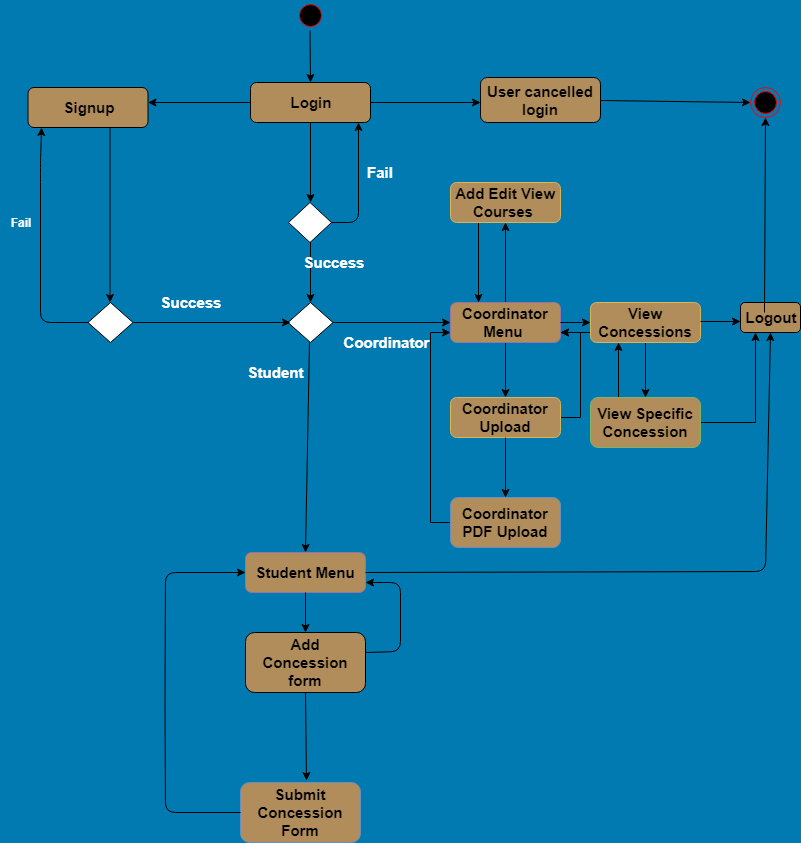

The diagram above was exported from draw.io. Its source (the exported page's mxGraphModel, read from the mxfile embedded in the PNG):
<mxGraphModel dx="698" dy="359" grid="1" gridSize="10" guides="1" tooltips="1" connect="1" arrows="1" fold="1" page="1" pageScale="1" pageWidth="850" pageHeight="1100" background="#007AB0" math="0" shadow="0">
  <root>
    <mxCell id="0" />
    <mxCell id="1" parent="0" />
    <mxCell id="4" value="" style="endArrow=classic;html=1;entryX=0.5;entryY=0;" parent="1" source="12" target="5" edge="1">
      <mxGeometry width="50" height="50" relative="1" as="geometry">
        <mxPoint x="380" y="50" as="sourcePoint" />
        <mxPoint x="425" y="100" as="targetPoint" />
      </mxGeometry>
    </mxCell>
    <mxCell id="5" value="&lt;b&gt;&lt;font style=&quot;font-size: 15px&quot;&gt;Login&lt;/font&gt;&lt;/b&gt;" style="rounded=1;whiteSpace=wrap;html=1;fillColor=#B18D5B;" parent="1" vertex="1">
      <mxGeometry x="290" y="110" width="120" height="40" as="geometry" />
    </mxCell>
    <mxCell id="6" value="&lt;b&gt;&lt;font style=&quot;font-size: 15px&quot;&gt;User cancelled login&lt;/font&gt;&lt;/b&gt;" style="rounded=1;whiteSpace=wrap;html=1;fillColor=#B18D5B;" parent="1" vertex="1">
      <mxGeometry x="520" y="105" width="120" height="45" as="geometry" />
    </mxCell>
    <mxCell id="10" value="" style="endArrow=classic;html=1;exitX=1;exitY=0.5;" parent="1" source="5" edge="1">
      <mxGeometry width="50" height="50" relative="1" as="geometry">
        <mxPoint x="490" y="130" as="sourcePoint" />
        <mxPoint x="520" y="130" as="targetPoint" />
      </mxGeometry>
    </mxCell>
    <mxCell id="11" value="" style="ellipse;html=1;shape=endState;fillColor=#000000;strokeColor=#ff0000;" parent="1" vertex="1">
      <mxGeometry x="790" y="115" width="30" height="30" as="geometry" />
    </mxCell>
    <mxCell id="12" value="" style="ellipse;html=1;shape=startState;fillColor=#000000;strokeColor=#ff0000;" parent="1" vertex="1">
      <mxGeometry x="334.5" y="28" width="30" height="30" as="geometry" />
    </mxCell>
    <mxCell id="15" value="" style="endArrow=classic;html=1;exitX=1;exitY=0.5;entryX=0;entryY=0.5;" parent="1" source="6" target="11" edge="1">
      <mxGeometry width="50" height="50" relative="1" as="geometry">
        <mxPoint x="680" y="130" as="sourcePoint" />
        <mxPoint x="740" y="130" as="targetPoint" />
      </mxGeometry>
    </mxCell>
    <mxCell id="19" value="" style="endArrow=classic;html=1;entryX=0.5;entryY=0;exitX=0.5;exitY=1;" parent="1" source="5" target="23" edge="1">
      <mxGeometry width="50" height="50" relative="1" as="geometry">
        <mxPoint x="360" y="160" as="sourcePoint" />
        <mxPoint x="360" y="225.5" as="targetPoint" />
      </mxGeometry>
    </mxCell>
    <mxCell id="20" value="" style="endArrow=classic;html=1;" parent="1" edge="1">
      <mxGeometry width="50" height="50" relative="1" as="geometry">
        <mxPoint x="290" y="130" as="sourcePoint" />
        <mxPoint x="187.5" y="130" as="targetPoint" />
      </mxGeometry>
    </mxCell>
    <mxCell id="22" value="&lt;b&gt;&lt;font style=&quot;font-size: 15px&quot;&gt;Signup&lt;/font&gt;&lt;/b&gt;" style="rounded=1;whiteSpace=wrap;html=1;fillColor=#B18D5B;" parent="1" vertex="1">
      <mxGeometry x="67.5" y="115" width="120" height="40" as="geometry" />
    </mxCell>
    <mxCell id="23" value="" style="rhombus;whiteSpace=wrap;html=1;fillColor=#ffffff;strokeColor=#000000;" parent="1" vertex="1">
      <mxGeometry x="328" y="230" width="43" height="40" as="geometry" />
    </mxCell>
    <mxCell id="27" value="" style="endArrow=classic;html=1;entryX=0.9;entryY=1;entryPerimeter=0;" parent="1" source="23" target="5" edge="1">
      <mxGeometry width="50" height="50" relative="1" as="geometry">
        <mxPoint x="380" y="250" as="sourcePoint" />
        <mxPoint x="398" y="190" as="targetPoint" />
        <Array as="points">
          <mxPoint x="398" y="250" />
        </Array>
      </mxGeometry>
    </mxCell>
    <mxCell id="30" value="&lt;font color=&quot;#ffffff&quot; size=&quot;1&quot;&gt;&lt;b style=&quot;font-size: 15px&quot;&gt;Fail&lt;/b&gt;&lt;/font&gt;" style="text;html=1;strokeColor=none;fillColor=none;align=center;verticalAlign=middle;whiteSpace=wrap;rounded=0;" parent="1" vertex="1">
      <mxGeometry x="400" y="190" width="40" height="20" as="geometry" />
    </mxCell>
    <mxCell id="31" value="" style="endArrow=classic;html=1;entryX=0.5;entryY=0;exitX=0.5;exitY=1;" parent="1" source="23" target="33" edge="1">
      <mxGeometry width="50" height="50" relative="1" as="geometry">
        <mxPoint x="360" y="290" as="sourcePoint" />
        <mxPoint x="360" y="330" as="targetPoint" />
      </mxGeometry>
    </mxCell>
    <mxCell id="32" value="&lt;font color=&quot;#ffffff&quot; size=&quot;1&quot;&gt;&lt;b style=&quot;font-size: 15px&quot;&gt;Success&lt;/b&gt;&lt;/font&gt;" style="text;html=1;strokeColor=none;fillColor=none;align=center;verticalAlign=middle;whiteSpace=wrap;rounded=0;" parent="1" vertex="1">
      <mxGeometry x="352.5" y="280" width="40" height="20" as="geometry" />
    </mxCell>
    <mxCell id="33" value="" style="rhombus;whiteSpace=wrap;html=1;fillColor=#ffffff;strokeColor=#000000;" parent="1" vertex="1">
      <mxGeometry x="327.5" y="330" width="45" height="40" as="geometry" />
    </mxCell>
    <mxCell id="34" value="" style="endArrow=classic;html=1;exitX=1;exitY=0.5;entryX=0;entryY=0.5;" parent="1" target="81" edge="1">
      <mxGeometry width="50" height="50" relative="1" as="geometry">
        <mxPoint x="372.5" y="350" as="sourcePoint" />
        <mxPoint x="494.5" y="350.5" as="targetPoint" />
      </mxGeometry>
    </mxCell>
    <mxCell id="35" value="&lt;font color=&quot;#ffffff&quot; size=&quot;1&quot;&gt;&lt;b style=&quot;font-size: 15px&quot;&gt;Coordinator&lt;/b&gt;&lt;/font&gt;" style="text;html=1;strokeColor=none;fillColor=none;align=center;verticalAlign=middle;whiteSpace=wrap;rounded=0;" parent="1" vertex="1">
      <mxGeometry x="405" y="360" width="40" height="20" as="geometry" />
    </mxCell>
    <mxCell id="106" style="edgeStyle=orthogonalEdgeStyle;rounded=0;html=1;exitX=0;exitY=0.75;entryX=1;entryY=0.75;jettySize=auto;orthogonalLoop=1;" parent="1" source="36" target="81" edge="1">
      <mxGeometry relative="1" as="geometry" />
    </mxCell>
    <mxCell id="108" value="" style="edgeStyle=orthogonalEdgeStyle;rounded=0;html=1;jettySize=auto;orthogonalLoop=1;" parent="1" source="36" target="107" edge="1">
      <mxGeometry relative="1" as="geometry" />
    </mxCell>
    <mxCell id="36" value="&lt;b&gt;&lt;font style=&quot;font-size: 15px&quot;&gt;View Concessions&lt;/font&gt;&lt;/b&gt;" style="rounded=1;whiteSpace=wrap;html=1;fillColor=#B18D5B;strokeColor=#d6b656;" parent="1" vertex="1">
      <mxGeometry x="630" y="330" width="110" height="40" as="geometry" />
    </mxCell>
    <mxCell id="113" style="edgeStyle=orthogonalEdgeStyle;rounded=0;html=1;exitX=0.25;exitY=0;entryX=0.25;entryY=1;jettySize=auto;orthogonalLoop=1;" parent="1" source="107" target="36" edge="1">
      <mxGeometry relative="1" as="geometry" />
    </mxCell>
    <mxCell id="114" style="edgeStyle=orthogonalEdgeStyle;rounded=0;html=1;exitX=1;exitY=0.5;entryX=0.25;entryY=1;jettySize=auto;orthogonalLoop=1;" parent="1" source="107" target="50" edge="1">
      <mxGeometry relative="1" as="geometry" />
    </mxCell>
    <mxCell id="107" value="&lt;b&gt;&lt;font style=&quot;font-size: 15px&quot;&gt;View Specific Concession&lt;/font&gt;&lt;/b&gt;" style="rounded=1;whiteSpace=wrap;html=1;fillColor=#B18D5B;strokeColor=#82b366;" parent="1" vertex="1">
      <mxGeometry x="630" y="425" width="110" height="50" as="geometry" />
    </mxCell>
    <mxCell id="38" value="" style="endArrow=classic;html=1;entryX=0.5;entryY=0;" parent="1" target="89" edge="1">
      <mxGeometry width="50" height="50" relative="1" as="geometry">
        <mxPoint x="349" y="370" as="sourcePoint" />
        <mxPoint x="349" y="430" as="targetPoint" />
      </mxGeometry>
    </mxCell>
    <mxCell id="40" value="&lt;font color=&quot;#ffffff&quot; size=&quot;1&quot;&gt;&lt;b style=&quot;font-size: 15px&quot;&gt;Student&lt;/b&gt;&lt;/font&gt;" style="text;html=1;strokeColor=none;fillColor=none;align=center;verticalAlign=middle;whiteSpace=wrap;rounded=0;" parent="1" vertex="1">
      <mxGeometry x="294.5" y="390" width="40" height="20" as="geometry" />
    </mxCell>
    <mxCell id="42" value="&lt;b&gt;&lt;font style=&quot;font-size: 15px&quot;&gt;Add Concession form&lt;/font&gt;&lt;/b&gt;" style="rounded=1;whiteSpace=wrap;html=1;fillColor=#B18D5B;" parent="1" vertex="1">
      <mxGeometry x="285" y="660" width="120" height="60" as="geometry" />
    </mxCell>
    <mxCell id="89" value="&lt;b&gt;&lt;font style=&quot;font-size: 15px&quot;&gt;Student Menu&lt;/font&gt;&lt;/b&gt;" style="rounded=1;whiteSpace=wrap;html=1;fillColor=#B18D5B;strokeColor=#9673a6;" parent="1" vertex="1">
      <mxGeometry x="285" y="580" width="120" height="40" as="geometry" />
    </mxCell>
    <mxCell id="44" value="&lt;b&gt;&lt;font style=&quot;font-size: 15px&quot;&gt;Submit Concession Form&lt;/font&gt;&lt;/b&gt;" style="rounded=1;whiteSpace=wrap;html=1;fillColor=#B18D5B;strokeColor=#6c8ebf;" parent="1" vertex="1">
      <mxGeometry x="280" y="810" width="120" height="60" as="geometry" />
    </mxCell>
    <mxCell id="50" value="&lt;b&gt;&lt;font style=&quot;font-size: 15px&quot;&gt;Logout&lt;/font&gt;&lt;/b&gt;" style="rounded=1;whiteSpace=wrap;html=1;fillColor=#B18D5B;" parent="1" vertex="1">
      <mxGeometry x="780" y="330" width="60" height="30" as="geometry" />
    </mxCell>
    <mxCell id="51" value="" style="endArrow=classic;html=1;exitX=1;exitY=0.5;entryX=0.5;entryY=1;" parent="1" target="11" edge="1">
      <mxGeometry width="50" height="50" relative="1" as="geometry">
        <mxPoint x="804" y="340" as="sourcePoint" />
        <mxPoint x="804" y="220" as="targetPoint" />
      </mxGeometry>
    </mxCell>
    <mxCell id="52" value="" style="endArrow=classic;html=1;exitX=1;exitY=0.475;exitPerimeter=0;" parent="1" source="36" edge="1">
      <mxGeometry width="50" height="50" relative="1" as="geometry">
        <mxPoint x="750" y="349" as="sourcePoint" />
        <mxPoint x="780" y="349" as="targetPoint" />
      </mxGeometry>
    </mxCell>
    <mxCell id="53" value="" style="endArrow=classic;html=1;entryX=0.5;entryY=1;exitX=1;exitY=0.5;" parent="1" source="89" target="50" edge="1">
      <mxGeometry width="50" height="50" relative="1" as="geometry">
        <mxPoint x="420" y="599" as="sourcePoint" />
        <mxPoint x="805" y="510" as="targetPoint" />
        <Array as="points">
          <mxPoint x="805" y="599" />
        </Array>
      </mxGeometry>
    </mxCell>
    <mxCell id="54" value="" style="endArrow=classic;html=1;exitX=1;exitY=0.5;" parent="1" edge="1">
      <mxGeometry width="50" height="50" relative="1" as="geometry">
        <mxPoint x="149.5" y="155" as="sourcePoint" />
        <mxPoint x="149.5" y="330" as="targetPoint" />
      </mxGeometry>
    </mxCell>
    <mxCell id="55" value="" style="rhombus;whiteSpace=wrap;html=1;fillColor=#ffffff;strokeColor=#000000;" parent="1" vertex="1">
      <mxGeometry x="127.5" y="330" width="45" height="40" as="geometry" />
    </mxCell>
    <mxCell id="56" value="" style="endArrow=classic;html=1;exitX=1;exitY=0.5;" parent="1" source="55" edge="1">
      <mxGeometry width="50" height="50" relative="1" as="geometry">
        <mxPoint x="232.5" y="350" as="sourcePoint" />
        <mxPoint x="330" y="350" as="targetPoint" />
        <Array as="points">
          <mxPoint x="330" y="350" />
        </Array>
      </mxGeometry>
    </mxCell>
    <mxCell id="57" value="&lt;font color=&quot;#ffffff&quot; size=&quot;1&quot;&gt;&lt;b style=&quot;font-size: 15px&quot;&gt;Success&lt;/b&gt;&lt;/font&gt;" style="text;html=1;strokeColor=none;fillColor=none;align=center;verticalAlign=middle;whiteSpace=wrap;rounded=0;" parent="1" vertex="1">
      <mxGeometry x="210" y="320" width="40" height="20" as="geometry" />
    </mxCell>
    <mxCell id="59" value="" style="endArrow=classic;html=1;exitX=0;exitY=0.5;entryX=0.113;entryY=1;entryPerimeter=0;" parent="1" source="55" target="22" edge="1">
      <mxGeometry width="50" height="50" relative="1" as="geometry">
        <mxPoint x="150" y="345" as="sourcePoint" />
        <mxPoint x="80" y="170" as="targetPoint" />
        <Array as="points">
          <mxPoint x="80" y="350" />
          <mxPoint x="80" y="200" />
          <mxPoint x="80" y="190" />
        </Array>
      </mxGeometry>
    </mxCell>
    <mxCell id="60" value="&lt;font color=&quot;#ffffff&quot;&gt;&lt;b&gt;Fail&lt;/b&gt;&lt;/font&gt;" style="text;html=1;strokeColor=none;fillColor=none;align=center;verticalAlign=middle;whiteSpace=wrap;rounded=0;" parent="1" vertex="1">
      <mxGeometry x="40" y="240" width="40" height="20" as="geometry" />
    </mxCell>
    <mxCell id="61" value="" style="endArrow=classic;html=1;exitX=0;exitY=0.5;" parent="1" edge="1" source="44">
      <mxGeometry width="50" height="50" relative="1" as="geometry">
        <mxPoint x="285" y="770" as="sourcePoint" />
        <mxPoint x="285" y="600" as="targetPoint" />
        <Array as="points">
          <mxPoint x="205" y="840" />
          <mxPoint x="204.5" y="730" />
          <mxPoint x="205" y="600" />
        </Array>
      </mxGeometry>
    </mxCell>
    <mxCell id="116" value="" style="edgeStyle=orthogonalEdgeStyle;rounded=0;html=1;jettySize=auto;orthogonalLoop=1;" parent="1" target="115" edge="1">
      <mxGeometry relative="1" as="geometry">
        <mxPoint x="545" y="390" as="sourcePoint" />
        <Array as="points">
          <mxPoint x="545" y="370" />
          <mxPoint x="545" y="370" />
        </Array>
      </mxGeometry>
    </mxCell>
    <mxCell id="126" value="" style="edgeStyle=orthogonalEdgeStyle;rounded=0;html=1;jettySize=auto;orthogonalLoop=1;entryX=0.5;entryY=1;" edge="1" parent="1" source="81" target="101">
      <mxGeometry relative="1" as="geometry">
        <mxPoint x="545" y="304" as="targetPoint" />
      </mxGeometry>
    </mxCell>
    <mxCell id="81" value="&lt;b&gt;&lt;font style=&quot;font-size: 15px&quot;&gt;Coordinator Menu&amp;nbsp;&lt;/font&gt;&lt;/b&gt;" style="rounded=1;whiteSpace=wrap;html=1;fillColor=#B18D5B;strokeColor=#9673a6;" parent="1" vertex="1">
      <mxGeometry x="490" y="330" width="110" height="40" as="geometry" />
    </mxCell>
    <mxCell id="124" style="edgeStyle=orthogonalEdgeStyle;rounded=0;html=1;exitX=1;exitY=0.5;entryX=1;entryY=0.75;jettySize=auto;orthogonalLoop=1;" parent="1" source="115" target="81" edge="1">
      <mxGeometry relative="1" as="geometry" />
    </mxCell>
    <mxCell id="115" value="&lt;b&gt;&lt;font style=&quot;font-size: 15px&quot;&gt;Coordinator Upload&lt;/font&gt;&lt;/b&gt;" style="rounded=1;whiteSpace=wrap;html=1;fillColor=#B18D5B;strokeColor=#d6b656;" parent="1" vertex="1">
      <mxGeometry x="490" y="425" width="110" height="40" as="geometry" />
    </mxCell>
    <mxCell id="123" style="edgeStyle=orthogonalEdgeStyle;rounded=0;html=1;exitX=0;exitY=0.5;entryX=0;entryY=0.75;jettySize=auto;orthogonalLoop=1;" parent="1" source="117" target="81" edge="1">
      <mxGeometry relative="1" as="geometry" />
    </mxCell>
    <mxCell id="117" value="&lt;b&gt;&lt;font style=&quot;font-size: 15px&quot;&gt;Coordinator PDF Upload&lt;/font&gt;&lt;/b&gt;" style="rounded=1;whiteSpace=wrap;html=1;fillColor=#B18D5B;strokeColor=#6c8ebf;" parent="1" vertex="1">
      <mxGeometry x="490" y="525" width="110" height="50" as="geometry" />
    </mxCell>
    <mxCell id="105" style="edgeStyle=orthogonalEdgeStyle;rounded=0;html=1;exitX=0.25;exitY=1;entryX=0.25;entryY=0;jettySize=auto;orthogonalLoop=1;" parent="1" source="101" target="81" edge="1">
      <mxGeometry relative="1" as="geometry" />
    </mxCell>
    <mxCell id="101" value="&lt;b&gt;&lt;font style=&quot;font-size: 15px&quot;&gt;Add Edit View Courses&amp;nbsp;&lt;/font&gt;&lt;/b&gt;" style="rounded=1;whiteSpace=wrap;html=1;fillColor=#B18D5B;strokeColor=#d6b656;" parent="1" vertex="1">
      <mxGeometry x="490" y="210" width="110" height="40" as="geometry" />
    </mxCell>
    <mxCell id="82" value="" style="endArrow=classic;html=1;exitX=1;exitY=0.475;exitPerimeter=0;" parent="1" edge="1">
      <mxGeometry width="50" height="50" relative="1" as="geometry">
        <mxPoint x="600" y="350" as="sourcePoint" />
        <mxPoint x="630" y="350" as="targetPoint" />
      </mxGeometry>
    </mxCell>
    <mxCell id="100" value="" style="endArrow=classic;html=1;entryX=1;entryY=0.75;exitX=1;exitY=0.5;" parent="1" target="89" edge="1">
      <mxGeometry width="50" height="50" relative="1" as="geometry">
        <mxPoint x="405" y="680" as="sourcePoint" />
        <mxPoint x="805" y="590" as="targetPoint" />
        <Array as="points">
          <mxPoint x="440" y="679" />
          <mxPoint x="440" y="610" />
        </Array>
      </mxGeometry>
    </mxCell>
    <mxCell id="120" value="" style="endArrow=classic;html=1;entryX=0.5;entryY=0;exitX=0.5;exitY=1;" parent="1" edge="1" target="117" source="115">
      <mxGeometry width="50" height="50" relative="1" as="geometry">
        <mxPoint x="545" y="450" as="sourcePoint" />
        <mxPoint x="544" y="460" as="targetPoint" />
      </mxGeometry>
    </mxCell>
    <mxCell id="130" value="" style="endArrow=classic;html=1;entryX=0.547;entryY=-0.03;entryPerimeter=0;exitX=0.5;exitY=1;" edge="1" parent="1" source="42" target="44">
      <mxGeometry width="50" height="50" relative="1" as="geometry">
        <mxPoint x="344.5" y="730" as="sourcePoint" />
        <mxPoint x="344.5" y="770" as="targetPoint" />
      </mxGeometry>
    </mxCell>
    <mxCell id="131" value="" style="endArrow=classic;html=1;" edge="1" parent="1">
      <mxGeometry width="50" height="50" relative="1" as="geometry">
        <mxPoint x="345" y="620" as="sourcePoint" />
        <mxPoint x="345" y="660" as="targetPoint" />
      </mxGeometry>
    </mxCell>
  </root>
</mxGraphModel>